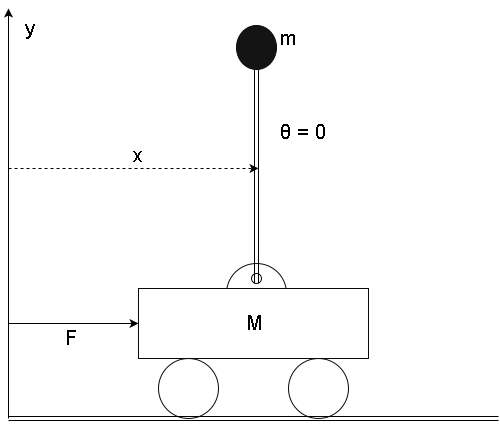

The diagram above was exported from draw.io. Its source (the exported page's mxGraphModel, read from the mxfile embedded in the PNG):
<mxGraphModel dx="1430" dy="736" grid="1" gridSize="10" guides="1" tooltips="1" connect="1" arrows="1" fold="1" page="1" pageScale="1" pageWidth="850" pageHeight="1100" background="#ffffff" math="0" shadow="0">
  <root>
    <mxCell id="0" />
    <mxCell id="1" parent="0" />
    <mxCell id="4" value="" style="ellipse;whiteSpace=wrap;html=1;strokeColor=#0A0A0A;fillColor=none;" parent="1" vertex="1">
      <mxGeometry x="320" y="460" width="60" height="60" as="geometry" />
    </mxCell>
    <mxCell id="5" value="" style="ellipse;whiteSpace=wrap;html=1;strokeColor=#0A0A0A;fillColor=none;" parent="1" vertex="1">
      <mxGeometry x="450" y="460" width="60" height="60" as="geometry" />
    </mxCell>
    <mxCell id="7" value="" style="ellipse;whiteSpace=wrap;html=1;strokeColor=#0A0A0A;fillColor=none;" parent="1" vertex="1">
      <mxGeometry x="388" y="365" width="60" height="60" as="geometry" />
    </mxCell>
    <mxCell id="3" value="&lt;font style=&quot;font-size: 20px&quot;&gt;M&lt;/font&gt;" style="whiteSpace=wrap;html=1;strokeColor=#0A0A0A;fillColor=#ffffff;" parent="1" vertex="1">
      <mxGeometry x="300" y="390" width="230" height="70" as="geometry" />
    </mxCell>
    <mxCell id="8" value="" style="ellipse;whiteSpace=wrap;html=1;strokeColor=#0A0A0A;fillColor=none;" parent="1" vertex="1">
      <mxGeometry x="413" y="375" width="10" height="10" as="geometry" />
    </mxCell>
    <mxCell id="12" value="" style="endArrow=classic;html=1;entryX=0;entryY=0.5;" parent="1" target="3" edge="1">
      <mxGeometry width="50" height="50" relative="1" as="geometry">
        <mxPoint x="170" y="425" as="sourcePoint" />
        <mxPoint x="260" y="410" as="targetPoint" />
      </mxGeometry>
    </mxCell>
    <mxCell id="13" value="&lt;font style=&quot;font-size: 20px&quot;&gt;F&lt;/font&gt;" style="text;html=1;resizable=0;points=[];align=center;verticalAlign=middle;labelBackgroundColor=#ffffff;" parent="12" vertex="1" connectable="0">
      <mxGeometry x="-0.0154" y="-2" relative="1" as="geometry">
        <mxPoint x="-2" y="12" as="offset" />
      </mxGeometry>
    </mxCell>
    <mxCell id="16" value="" style="endArrow=classic;html=1;shape=link;" parent="1" edge="1">
      <mxGeometry width="50" height="50" relative="1" as="geometry">
        <mxPoint x="170" y="520" as="sourcePoint" />
        <mxPoint x="660" y="520" as="targetPoint" />
      </mxGeometry>
    </mxCell>
    <mxCell id="17" value="" style="endArrow=classic;html=1;" parent="1" edge="1">
      <mxGeometry width="50" height="50" relative="1" as="geometry">
        <mxPoint x="170" y="520" as="sourcePoint" />
        <mxPoint x="170" y="110" as="targetPoint" />
      </mxGeometry>
    </mxCell>
    <mxCell id="18" value="&lt;font style=&quot;font-size: 20px&quot;&gt;y&lt;/font&gt;" style="text;html=1;resizable=0;points=[];autosize=1;align=left;verticalAlign=top;spacingTop=-4;" parent="1" vertex="1">
      <mxGeometry x="185" y="116" width="30" height="20" as="geometry" />
    </mxCell>
    <mxCell id="19" value="" style="endArrow=classic;html=1;dashed=1;" parent="1" edge="1">
      <mxGeometry width="50" height="50" relative="1" as="geometry">
        <mxPoint x="170" y="270" as="sourcePoint" />
        <mxPoint x="420" y="270" as="targetPoint" />
      </mxGeometry>
    </mxCell>
    <mxCell id="20" value="&lt;font style=&quot;font-size: 20px&quot;&gt;x&lt;/font&gt;" style="text;html=1;resizable=0;points=[];autosize=1;align=left;verticalAlign=top;spacingTop=-4;" parent="1" vertex="1">
      <mxGeometry x="293" y="243" width="20" height="20" as="geometry" />
    </mxCell>
    <mxCell id="21" value="" style="endArrow=classic;html=1;exitX=0.5;exitY=1;shape=link;" parent="1" source="8" edge="1">
      <mxGeometry width="50" height="50" relative="1" as="geometry">
        <mxPoint x="160" y="600" as="sourcePoint" />
        <mxPoint x="418" y="160" as="targetPoint" />
      </mxGeometry>
    </mxCell>
    <mxCell id="22" value="" style="ellipse;whiteSpace=wrap;html=1;strokeColor=#0A0A0A;fillColor=#141414;" parent="1" vertex="1">
      <mxGeometry x="398" y="127" width="40" height="44" as="geometry" />
    </mxCell>
    <mxCell id="23" value="&lt;font style=&quot;font-size: 20px&quot;&gt;m&lt;/font&gt;" style="text;html=1;resizable=0;points=[];autosize=1;align=left;verticalAlign=top;spacingTop=-4;" parent="1" vertex="1">
      <mxGeometry x="440" y="126" width="30" height="20" as="geometry" />
    </mxCell>
    <mxCell id="1c9105245da93e1d-23" value="&lt;font style=&quot;font-size: 20px&quot;&gt;θ = 0&lt;/font&gt;&lt;br&gt;" style="text;html=1;resizable=0;points=[];autosize=1;align=left;verticalAlign=top;spacingTop=-4;" vertex="1" parent="1">
      <mxGeometry x="440" y="220" width="60" height="20" as="geometry" />
    </mxCell>
  </root>
</mxGraphModel>